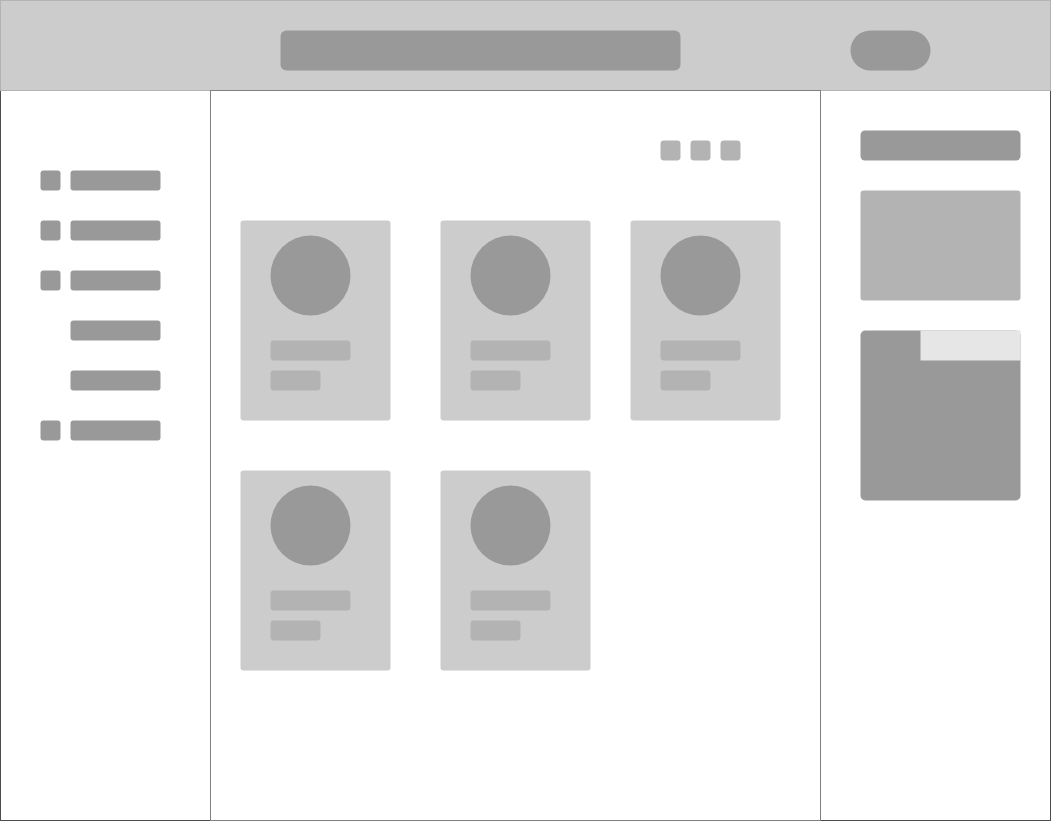

The diagram above was exported from draw.io. Its source (the exported page's mxGraphModel, read from the mxfile embedded in the PNG):
<mxGraphModel dx="1330" dy="1203" grid="1" gridSize="10" guides="1" tooltips="1" connect="1" arrows="1" fold="1" page="1" pageScale="1" pageWidth="850" pageHeight="1100" math="0" shadow="0">
  <root>
    <mxCell id="0" />
    <mxCell id="1" parent="0" />
    <mxCell id="2" value="" style="rounded=0;whiteSpace=wrap;html=1;strokeColor=#4D4D4D;" vertex="1" parent="1">
      <mxGeometry x="1210" y="30" width="1050" height="820" as="geometry" />
    </mxCell>
    <mxCell id="3" value="" style="rounded=0;whiteSpace=wrap;html=1;strokeColor=#B3B3B3;fillColor=#CCCCCC;" vertex="1" parent="1">
      <mxGeometry x="1210" y="30" width="1050" height="90" as="geometry" />
    </mxCell>
    <mxCell id="4" value="" style="rounded=0;whiteSpace=wrap;html=1;strokeColor=#808080;" vertex="1" parent="1">
      <mxGeometry x="1420" y="120" width="610" height="730" as="geometry" />
    </mxCell>
    <mxCell id="5" value="" style="group" vertex="1" connectable="0" parent="1">
      <mxGeometry x="1250" y="200" width="120" height="270" as="geometry" />
    </mxCell>
    <mxCell id="6" value="" style="rounded=1;whiteSpace=wrap;html=1;strokeColor=none;fillColor=#999999;" vertex="1" parent="5">
      <mxGeometry x="30" width="90" height="20" as="geometry" />
    </mxCell>
    <mxCell id="7" value="" style="rounded=1;whiteSpace=wrap;html=1;strokeColor=none;fillColor=#999999;" vertex="1" parent="5">
      <mxGeometry width="20" height="20" as="geometry" />
    </mxCell>
    <mxCell id="8" value="" style="rounded=1;whiteSpace=wrap;html=1;strokeColor=none;fillColor=#999999;" vertex="1" parent="5">
      <mxGeometry x="30" y="50" width="90" height="20" as="geometry" />
    </mxCell>
    <mxCell id="9" value="" style="rounded=1;whiteSpace=wrap;html=1;strokeColor=none;fillColor=#999999;" vertex="1" parent="5">
      <mxGeometry y="50" width="20" height="20" as="geometry" />
    </mxCell>
    <mxCell id="10" value="" style="rounded=1;whiteSpace=wrap;html=1;strokeColor=none;fillColor=#999999;" vertex="1" parent="5">
      <mxGeometry x="30" y="100" width="90" height="20" as="geometry" />
    </mxCell>
    <mxCell id="11" value="" style="rounded=1;whiteSpace=wrap;html=1;strokeColor=none;fillColor=#999999;" vertex="1" parent="5">
      <mxGeometry y="100" width="20" height="20" as="geometry" />
    </mxCell>
    <mxCell id="12" value="" style="rounded=1;whiteSpace=wrap;html=1;strokeColor=none;fillColor=#999999;" vertex="1" parent="5">
      <mxGeometry x="30" y="250" width="90" height="20" as="geometry" />
    </mxCell>
    <mxCell id="13" value="" style="rounded=1;whiteSpace=wrap;html=1;strokeColor=none;fillColor=#999999;" vertex="1" parent="5">
      <mxGeometry y="250" width="20" height="20" as="geometry" />
    </mxCell>
    <mxCell id="14" value="" style="rounded=1;whiteSpace=wrap;html=1;strokeColor=none;fillColor=#999999;" vertex="1" parent="5">
      <mxGeometry x="30" y="150" width="90" height="20" as="geometry" />
    </mxCell>
    <mxCell id="15" value="" style="rounded=1;whiteSpace=wrap;html=1;strokeColor=none;fillColor=#999999;" vertex="1" parent="5">
      <mxGeometry x="30" y="200" width="90" height="20" as="geometry" />
    </mxCell>
    <mxCell id="16" value="" style="rounded=1;whiteSpace=wrap;html=1;strokeColor=none;fillColor=#999999;" vertex="1" parent="1">
      <mxGeometry x="2070" y="160" width="160" height="30" as="geometry" />
    </mxCell>
    <mxCell id="17" value="" style="rounded=1;whiteSpace=wrap;html=1;strokeColor=none;fillColor=#B3B3B3;arcSize=3;container=0;" vertex="1" parent="1">
      <mxGeometry x="2070" y="220" width="160" height="110" as="geometry" />
    </mxCell>
    <mxCell id="18" value="" style="rounded=1;whiteSpace=wrap;html=1;strokeColor=none;fillColor=#999999;arcSize=3;" vertex="1" parent="1">
      <mxGeometry x="2070" y="360" width="160" height="170" as="geometry" />
    </mxCell>
    <mxCell id="19" value="" style="rounded=1;whiteSpace=wrap;html=1;strokeColor=none;fillColor=#E6E6E6;arcSize=0;" vertex="1" parent="1">
      <mxGeometry x="2130" y="360" width="100" height="30" as="geometry" />
    </mxCell>
    <mxCell id="20" value="" style="rounded=1;whiteSpace=wrap;html=1;strokeColor=none;fillColor=#999999;" vertex="1" parent="1">
      <mxGeometry x="1490" y="60" width="400" height="40" as="geometry" />
    </mxCell>
    <mxCell id="21" value="" style="rounded=1;whiteSpace=wrap;html=1;strokeColor=none;fillColor=#999999;arcSize=50;" vertex="1" parent="1">
      <mxGeometry x="2060" y="60" width="80" height="40" as="geometry" />
    </mxCell>
    <mxCell id="22" value="" style="group" vertex="1" connectable="0" parent="1">
      <mxGeometry x="1870" y="170" width="80" height="20" as="geometry" />
    </mxCell>
    <mxCell id="23" value="" style="rounded=1;whiteSpace=wrap;html=1;strokeColor=none;fillColor=#B3B3B3;arcSize=17;container=0;" vertex="1" parent="22">
      <mxGeometry width="20" height="20" as="geometry" />
    </mxCell>
    <mxCell id="24" value="" style="rounded=1;whiteSpace=wrap;html=1;strokeColor=none;fillColor=#B3B3B3;arcSize=17;container=0;" vertex="1" parent="22">
      <mxGeometry x="30" width="20" height="20" as="geometry" />
    </mxCell>
    <mxCell id="25" value="" style="rounded=1;whiteSpace=wrap;html=1;strokeColor=none;fillColor=#B3B3B3;arcSize=17;container=0;" vertex="1" parent="22">
      <mxGeometry x="60" width="20" height="20" as="geometry" />
    </mxCell>
    <mxCell id="26" value="" style="group" vertex="1" connectable="0" parent="1">
      <mxGeometry x="1450" y="250" width="150" height="200" as="geometry" />
    </mxCell>
    <mxCell id="27" value="" style="rounded=1;whiteSpace=wrap;html=1;strokeColor=none;fillColor=#CCCCCC;arcSize=2;container=0;" vertex="1" parent="26">
      <mxGeometry width="150" height="200" as="geometry" />
    </mxCell>
    <mxCell id="28" value="" style="rounded=1;whiteSpace=wrap;html=1;strokeColor=none;fillColor=#999999;arcSize=50;" vertex="1" parent="26">
      <mxGeometry x="30" y="15" width="80" height="80" as="geometry" />
    </mxCell>
    <mxCell id="29" value="" style="rounded=1;whiteSpace=wrap;html=1;strokeColor=none;fillColor=#B3B3B3;arcSize=17;container=0;" vertex="1" parent="26">
      <mxGeometry x="30" y="120" width="80" height="20" as="geometry" />
    </mxCell>
    <mxCell id="30" value="" style="rounded=1;whiteSpace=wrap;html=1;strokeColor=none;fillColor=#B3B3B3;arcSize=17;container=0;" vertex="1" parent="26">
      <mxGeometry x="30" y="150" width="50" height="20" as="geometry" />
    </mxCell>
    <mxCell id="31" value="" style="group" vertex="1" connectable="0" parent="1">
      <mxGeometry x="1650" y="250" width="150" height="200" as="geometry" />
    </mxCell>
    <mxCell id="32" value="" style="rounded=1;whiteSpace=wrap;html=1;strokeColor=none;fillColor=#CCCCCC;arcSize=2;container=0;" vertex="1" parent="31">
      <mxGeometry width="150" height="200" as="geometry" />
    </mxCell>
    <mxCell id="33" value="" style="rounded=1;whiteSpace=wrap;html=1;strokeColor=none;fillColor=#999999;arcSize=50;" vertex="1" parent="31">
      <mxGeometry x="30" y="15" width="80" height="80" as="geometry" />
    </mxCell>
    <mxCell id="34" value="" style="rounded=1;whiteSpace=wrap;html=1;strokeColor=none;fillColor=#B3B3B3;arcSize=17;container=0;" vertex="1" parent="31">
      <mxGeometry x="30" y="120" width="80" height="20" as="geometry" />
    </mxCell>
    <mxCell id="35" value="" style="rounded=1;whiteSpace=wrap;html=1;strokeColor=none;fillColor=#B3B3B3;arcSize=17;container=0;" vertex="1" parent="31">
      <mxGeometry x="30" y="150" width="50" height="20" as="geometry" />
    </mxCell>
    <mxCell id="36" value="" style="group" vertex="1" connectable="0" parent="1">
      <mxGeometry x="1840" y="250" width="150" height="200" as="geometry" />
    </mxCell>
    <mxCell id="37" value="" style="rounded=1;whiteSpace=wrap;html=1;strokeColor=none;fillColor=#CCCCCC;arcSize=2;container=0;" vertex="1" parent="36">
      <mxGeometry width="150" height="200" as="geometry" />
    </mxCell>
    <mxCell id="38" value="" style="rounded=1;whiteSpace=wrap;html=1;strokeColor=none;fillColor=#999999;arcSize=50;" vertex="1" parent="36">
      <mxGeometry x="30" y="15" width="80" height="80" as="geometry" />
    </mxCell>
    <mxCell id="39" value="" style="rounded=1;whiteSpace=wrap;html=1;strokeColor=none;fillColor=#B3B3B3;arcSize=17;container=0;" vertex="1" parent="36">
      <mxGeometry x="30" y="120" width="80" height="20" as="geometry" />
    </mxCell>
    <mxCell id="40" value="" style="rounded=1;whiteSpace=wrap;html=1;strokeColor=none;fillColor=#B3B3B3;arcSize=17;container=0;" vertex="1" parent="36">
      <mxGeometry x="30" y="150" width="50" height="20" as="geometry" />
    </mxCell>
    <mxCell id="41" value="" style="group" vertex="1" connectable="0" parent="1">
      <mxGeometry x="1450" y="500" width="150" height="200" as="geometry" />
    </mxCell>
    <mxCell id="42" value="" style="rounded=1;whiteSpace=wrap;html=1;strokeColor=none;fillColor=#CCCCCC;arcSize=2;container=0;" vertex="1" parent="41">
      <mxGeometry width="150" height="200" as="geometry" />
    </mxCell>
    <mxCell id="43" value="" style="rounded=1;whiteSpace=wrap;html=1;strokeColor=none;fillColor=#999999;arcSize=50;" vertex="1" parent="41">
      <mxGeometry x="30" y="15" width="80" height="80" as="geometry" />
    </mxCell>
    <mxCell id="44" value="" style="rounded=1;whiteSpace=wrap;html=1;strokeColor=none;fillColor=#B3B3B3;arcSize=17;container=0;" vertex="1" parent="41">
      <mxGeometry x="30" y="120" width="80" height="20" as="geometry" />
    </mxCell>
    <mxCell id="45" value="" style="rounded=1;whiteSpace=wrap;html=1;strokeColor=none;fillColor=#B3B3B3;arcSize=17;container=0;" vertex="1" parent="41">
      <mxGeometry x="30" y="150" width="50" height="20" as="geometry" />
    </mxCell>
    <mxCell id="46" value="" style="group" vertex="1" connectable="0" parent="1">
      <mxGeometry x="1650" y="500" width="150" height="200" as="geometry" />
    </mxCell>
    <mxCell id="47" value="" style="rounded=1;whiteSpace=wrap;html=1;strokeColor=none;fillColor=#CCCCCC;arcSize=2;container=0;" vertex="1" parent="46">
      <mxGeometry width="150" height="200" as="geometry" />
    </mxCell>
    <mxCell id="48" value="" style="rounded=1;whiteSpace=wrap;html=1;strokeColor=none;fillColor=#999999;arcSize=50;" vertex="1" parent="46">
      <mxGeometry x="30" y="15" width="80" height="80" as="geometry" />
    </mxCell>
    <mxCell id="49" value="" style="rounded=1;whiteSpace=wrap;html=1;strokeColor=none;fillColor=#B3B3B3;arcSize=17;container=0;" vertex="1" parent="46">
      <mxGeometry x="30" y="120" width="80" height="20" as="geometry" />
    </mxCell>
    <mxCell id="50" value="" style="rounded=1;whiteSpace=wrap;html=1;strokeColor=none;fillColor=#B3B3B3;arcSize=17;container=0;" vertex="1" parent="46">
      <mxGeometry x="30" y="150" width="50" height="20" as="geometry" />
    </mxCell>
  </root>
</mxGraphModel>